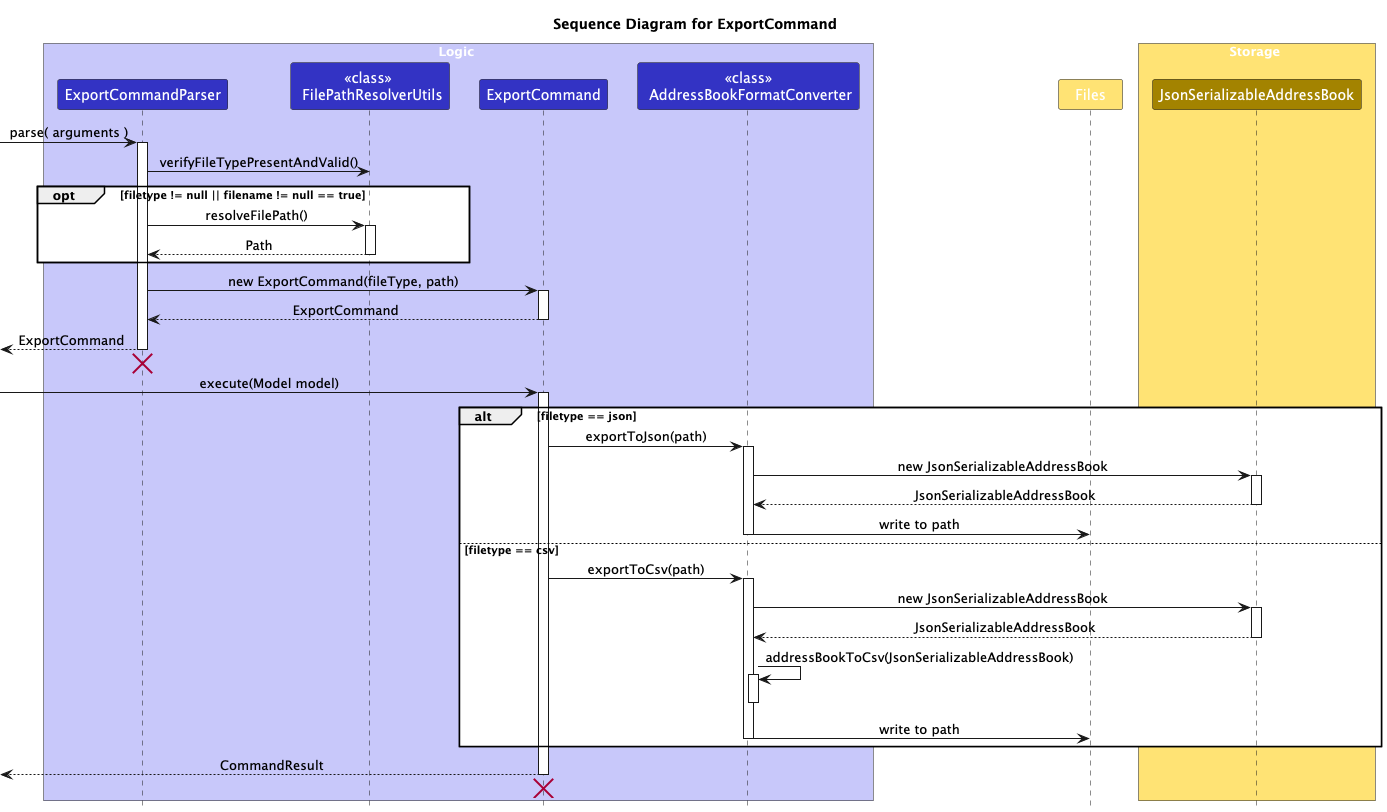

The diagram above was rendered by PlantUML. Its source (embedded in the PNG):
@startuml
title Sequence Diagram for ExportCommand

!include style.puml
skinparam ArrowFontStyle plain

box Logic LOGIC_COLOR_T1
participant "ExportCommandParser" as ECP LOGIC_COLOR
participant "<<class>> \n FilePathResolverUtils" as FRU LOGIC_COLOR
participant "ExportCommand" as EC LOGIC_COLOR
participant " <<class>> \n AddressBookFormatConverter" as ABC LOGIC_COLOR
end box
participant Files as F STORAGE_COLOR_T1
box Storage STORAGE_COLOR_T1
participant "JsonSerializableAddressBook" as JsonSerializableAddressBook STORAGE_COLOR
end box

[-> ECP: parse( arguments )
activate ECP
ECP -> FRU : verifyFileTypePresentAndValid()
opt filetype != null || filename != null == true
ECP -> FRU : resolveFilePath()

activate FRU
FRU --> ECP : Path
deactivate FRU

end
ECP -> EC : new ExportCommand(fileType, path)
activate EC
return ExportCommand
[<-- ECP : ExportCommand
deactivate ECP
'Hidden arrow to position the destroy marker below the end of the activation bar.
ECP -[hidden]->
destroy ECP

[-> EC : execute(Model model)
activate EC
alt filetype == json
EC -> ABC: exportToJson(path)
activate ABC
ABC -> JsonSerializableAddressBook : new JsonSerializableAddressBook
activate JsonSerializableAddressBook
return JsonSerializableAddressBook
ABC -> F : write to path
deactivate ABC
else filetype == csv
EC -> ABC : exportToCsv(path)
activate ABC
ABC -> JsonSerializableAddressBook : new JsonSerializableAddressBook
activate JsonSerializableAddressBook
return JsonSerializableAddressBook
ABC -> ABC : addressBookToCsv(JsonSerializableAddressBook)
activate ABC
deactivate ABC
ABC -> F : write to path
deactivate ABC
end
[<-- EC  : CommandResult
deactivate EC
'Hidden arrow to position the destroy marker below the end of the activation bar.
EC -[hidden]->
destroy EC
@enduml